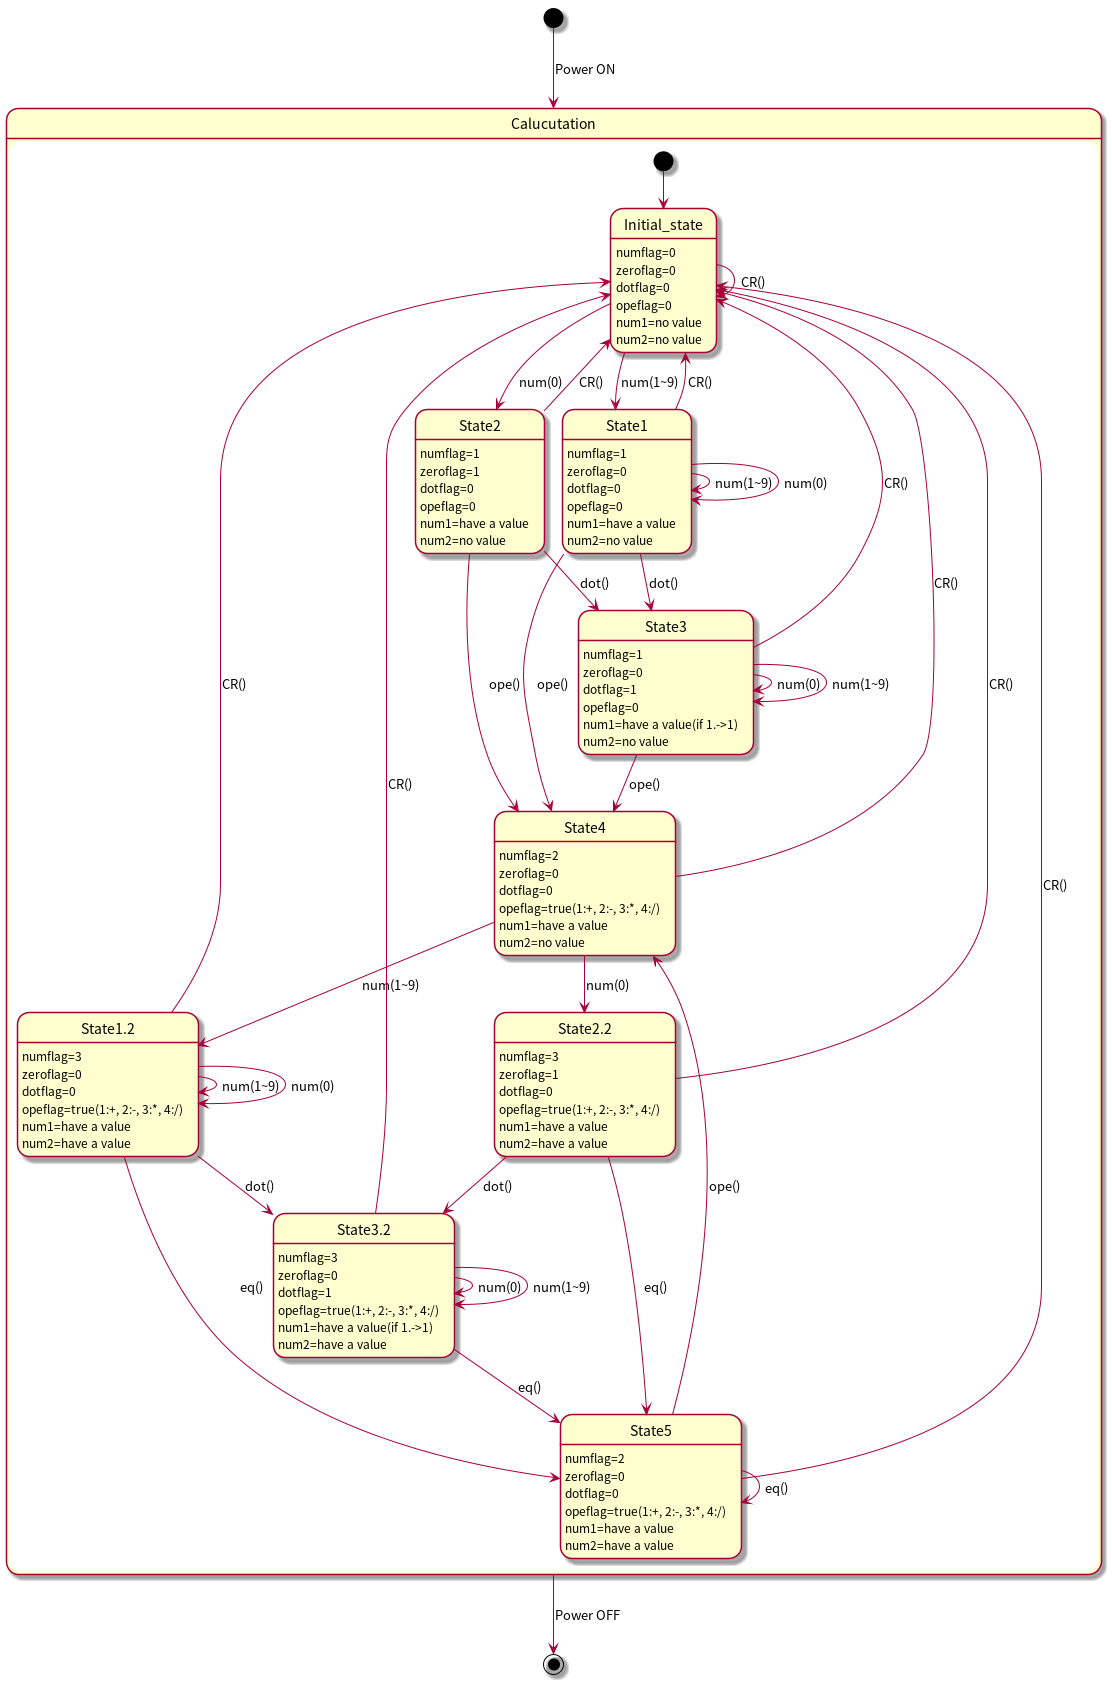

The diagram above was rendered by PlantUML. Its source (embedded in the PNG):
@startuml Calculator_state_machine_diagram


[*] --> Calucutation : Power ON

State Calucutation{
    [*] --> Initial_state
    Initial_state : numflag=0
    Initial_state : zeroflag=0
    Initial_state : dotflag=0
    Initial_state : opeflag=0
    Initial_state : num1=no value
    Initial_state : num2=no value
    Initial_state -> Initial_state : CR()

    Initial_state --> State1 : num(1~9)
    State1 -> State1 : num(1~9)
    State1 -> State1 : num(0)
    State1 -> Initial_state : CR()
    State1 : numflag=1
    State1 : zeroflag=0
    State1 : dotflag=0
    State1 : opeflag=0
    State1 : num1=have a value
    State1 : num2=no value

    Initial_state --> State2 : num(0)
    State2 -> Initial_state : CR()
    State2 : numflag=1
    State2 : zeroflag=1
    State2 : dotflag=0
    State2 : opeflag=0
    State2 : num1=have a value
    State2 : num2=no value

    State1 --> State3 : dot()
    State2 --> State3 : dot()
    State3 -> Initial_state : CR()
    State3 : numflag=1
    State3 : zeroflag=0
    State3 : dotflag=1
    State3 : opeflag=0
    State3 : num1=have a value(if 1.->1)
    State3 : num2=no value
    State3 -> State3 : num(0)
    State3 -> State3 : num(1~9)

    State1 ---> State4 : ope()
    State2 ---> State4 : ope()
    State3 --> State4 : ope()
    State4 -> Initial_state : CR()
    State4 : numflag=2
    State4 : zeroflag=0
    State4 : dotflag=0
    State4 : opeflag=true(1:+, 2:-, 3:*, 4:/)
    State4 : num1=have a value
    State4 : num2=no value

    State4 --> State1.2 : num(1~9)
    State1.2 -> State1.2 : num(1~9)
    State1.2 -> State1.2 : num(0)
    State1.2 -> Initial_state : CR()
    State1.2 : numflag=3
    State1.2 : zeroflag=0
    State1.2 : dotflag=0
    State1.2 : opeflag=true(1:+, 2:-, 3:*, 4:/)
    State1.2 : num1=have a value
    State1.2 : num2=have a value

    State4 --> State2.2 : num(0)
    State2.2 -> Initial_state : CR()
    State2.2 : numflag=3
    State2.2 : zeroflag=1
    State2.2 : dotflag=0
    State2.2 : opeflag=true(1:+, 2:-, 3:*, 4:/)
    State2.2 : num1=have a value
    State2.2 : num2=have a value
    
    State1.2 --> State3.2 : dot()
    State2.2 --> State3.2 : dot()
    State3.2 -> Initial_state : CR()
    State3.2 : numflag=3
    State3.2 : zeroflag=0
    State3.2 : dotflag=1
    State3.2 : opeflag=true(1:+, 2:-, 3:*, 4:/)
    State3.2 : num1=have a value(if 1.->1)
    State3.2 : num2=have a value
    State3.2 -> State3.2 : num(0)
    State3.2 -> State3.2 : num(1~9)

    State1.2 --> State5 : eq()
    State2.2 --> State5 : eq()
    State3.2 --> State5 : eq()
    State5 -> Initial_state : CR()
    State5 : numflag=2
    State5 : zeroflag=0
    State5 : dotflag=0
    State5 : opeflag=true(1:+, 2:-, 3:*, 4:/)
    State5 : num1=have a value
    State5 : num2=have a value
    State5 -> State4 : ope()
    State5 -> State5 : eq()

}

Calucutation --> [*] : Power OFF


@enduml